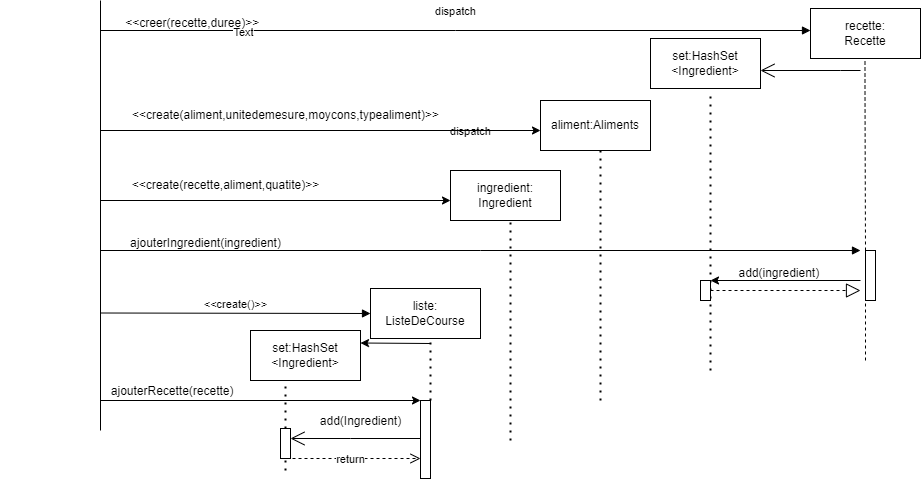

The diagram above was exported from draw.io. Its source (the exported page's mxGraphModel, read from the mxfile embedded in the PNG):
<mxGraphModel dx="1120" dy="395" grid="1" gridSize="10" guides="1" tooltips="1" connect="1" arrows="1" fold="1" page="1" pageScale="1" pageWidth="850" pageHeight="1100" math="0" shadow="0">
  <root>
    <mxCell id="0" />
    <mxCell id="1" parent="0" />
    <mxCell id="k7N0qXgS_bxIJUcdOCKr-1" value="" style="endArrow=none;html=1;rounded=0;" edge="1" parent="1">
      <mxGeometry width="50" height="50" relative="1" as="geometry">
        <mxPoint x="270" y="522" as="sourcePoint" />
        <mxPoint x="270" y="92" as="targetPoint" />
      </mxGeometry>
    </mxCell>
    <mxCell id="k7N0qXgS_bxIJUcdOCKr-2" value="dispatch" style="html=1;verticalAlign=bottom;endArrow=block;edgeStyle=elbowEdgeStyle;elbow=vertical;curved=0;rounded=0;" edge="1" parent="1">
      <mxGeometry y="10" width="80" relative="1" as="geometry">
        <mxPoint x="270" y="122" as="sourcePoint" />
        <mxPoint x="980" y="122" as="targetPoint" />
        <mxPoint as="offset" />
      </mxGeometry>
    </mxCell>
    <mxCell id="k7N0qXgS_bxIJUcdOCKr-3" value="Text" style="edgeLabel;html=1;align=center;verticalAlign=middle;resizable=0;points=[];" vertex="1" connectable="0" parent="k7N0qXgS_bxIJUcdOCKr-2">
      <mxGeometry x="-0.6" y="-1" relative="1" as="geometry">
        <mxPoint as="offset" />
      </mxGeometry>
    </mxCell>
    <mxCell id="k7N0qXgS_bxIJUcdOCKr-4" value="&amp;nbsp; &amp;nbsp; &amp;nbsp; &amp;nbsp; &amp;nbsp; &amp;nbsp; &amp;nbsp; &amp;nbsp; &amp;nbsp; &amp;nbsp; &amp;nbsp; &amp;nbsp; &amp;nbsp;&amp;lt;&amp;lt;creer(recette,duree)&amp;gt;&amp;gt;" style="text;html=1;align=center;verticalAlign=middle;resizable=0;points=[];autosize=1;strokeColor=none;fillColor=none;" vertex="1" parent="1">
      <mxGeometry x="200" y="100" width="240" height="30" as="geometry" />
    </mxCell>
    <mxCell id="k7N0qXgS_bxIJUcdOCKr-5" value="recette:&lt;br&gt;Recette" style="html=1;whiteSpace=wrap;" vertex="1" parent="1">
      <mxGeometry x="980" y="100" width="110" height="50" as="geometry" />
    </mxCell>
    <mxCell id="k7N0qXgS_bxIJUcdOCKr-6" value="&amp;nbsp; &amp;nbsp; &amp;nbsp; &amp;nbsp; &amp;nbsp; &amp;nbsp; &amp;nbsp; &amp;nbsp; &amp;nbsp; &amp;nbsp; &amp;nbsp; &amp;nbsp; &amp;nbsp; &amp;nbsp; &amp;nbsp; &amp;nbsp; &amp;nbsp; &amp;nbsp; &amp;lt;&amp;lt;create(aliment,unitedemesure,moycons,typealiment)&amp;gt;&amp;gt;" style="text;html=1;align=center;verticalAlign=middle;resizable=0;points=[];autosize=1;strokeColor=none;fillColor=none;" vertex="1" parent="1">
      <mxGeometry x="170" y="192" width="450" height="30" as="geometry" />
    </mxCell>
    <mxCell id="k7N0qXgS_bxIJUcdOCKr-7" value="aliment:Aliments" style="html=1;whiteSpace=wrap;" vertex="1" parent="1">
      <mxGeometry x="710" y="192" width="110" height="50" as="geometry" />
    </mxCell>
    <mxCell id="k7N0qXgS_bxIJUcdOCKr-8" value="ingredient:&lt;br&gt;Ingredient" style="html=1;whiteSpace=wrap;" vertex="1" parent="1">
      <mxGeometry x="620" y="262" width="110" height="50" as="geometry" />
    </mxCell>
    <mxCell id="k7N0qXgS_bxIJUcdOCKr-9" value="&amp;lt;&amp;lt;create(recette,aliment,quatite)&amp;gt;&amp;gt;" style="text;html=1;align=center;verticalAlign=middle;resizable=0;points=[];autosize=1;strokeColor=none;fillColor=none;" vertex="1" parent="1">
      <mxGeometry x="290" y="262" width="210" height="30" as="geometry" />
    </mxCell>
    <mxCell id="k7N0qXgS_bxIJUcdOCKr-10" value="" style="endArrow=none;dashed=1;html=1;rounded=0;" edge="1" parent="1" source="k7N0qXgS_bxIJUcdOCKr-12">
      <mxGeometry width="50" height="50" relative="1" as="geometry">
        <mxPoint x="1035" y="452" as="sourcePoint" />
        <mxPoint x="1034.5" y="150" as="targetPoint" />
        <Array as="points">
          <mxPoint x="1034.5" y="180" />
        </Array>
      </mxGeometry>
    </mxCell>
    <mxCell id="k7N0qXgS_bxIJUcdOCKr-11" value="" style="endArrow=none;dashed=1;html=1;rounded=0;" edge="1" parent="1" target="k7N0qXgS_bxIJUcdOCKr-12">
      <mxGeometry width="50" height="50" relative="1" as="geometry">
        <mxPoint x="1035" y="452" as="sourcePoint" />
        <mxPoint x="1034.5" y="150" as="targetPoint" />
        <Array as="points" />
      </mxGeometry>
    </mxCell>
    <mxCell id="k7N0qXgS_bxIJUcdOCKr-12" value="" style="html=1;points=[];perimeter=orthogonalPerimeter;outlineConnect=0;targetShapes=umlLifeline;portConstraint=eastwest;newEdgeStyle={&quot;edgeStyle&quot;:&quot;elbowEdgeStyle&quot;,&quot;elbow&quot;:&quot;vertical&quot;,&quot;curved&quot;:0,&quot;rounded&quot;:0};" vertex="1" parent="1">
      <mxGeometry x="1035" y="342" width="10" height="50" as="geometry" />
    </mxCell>
    <mxCell id="k7N0qXgS_bxIJUcdOCKr-13" value="dispatch" style="html=1;verticalAlign=bottom;endArrow=block;edgeStyle=elbowEdgeStyle;elbow=vertical;curved=0;rounded=0;" edge="1" parent="1">
      <mxGeometry x="-0.0263" y="110" width="80" relative="1" as="geometry">
        <mxPoint x="270" y="342" as="sourcePoint" />
        <mxPoint x="1030" y="342" as="targetPoint" />
        <mxPoint as="offset" />
      </mxGeometry>
    </mxCell>
    <mxCell id="k7N0qXgS_bxIJUcdOCKr-14" value="" style="endArrow=classic;html=1;rounded=0;" edge="1" parent="1">
      <mxGeometry width="50" height="50" relative="1" as="geometry">
        <mxPoint x="270" y="292" as="sourcePoint" />
        <mxPoint x="620" y="292" as="targetPoint" />
      </mxGeometry>
    </mxCell>
    <mxCell id="k7N0qXgS_bxIJUcdOCKr-15" value="" style="endArrow=classic;html=1;rounded=0;exitX=0.222;exitY=1;exitDx=0;exitDy=0;exitPerimeter=0;" edge="1" parent="1" source="k7N0qXgS_bxIJUcdOCKr-6">
      <mxGeometry width="50" height="50" relative="1" as="geometry">
        <mxPoint x="310" y="222" as="sourcePoint" />
        <mxPoint x="710" y="222" as="targetPoint" />
        <Array as="points">
          <mxPoint x="710" y="222" />
        </Array>
      </mxGeometry>
    </mxCell>
    <mxCell id="k7N0qXgS_bxIJUcdOCKr-16" value="set:HashSet&lt;br&gt;&amp;lt;Ingredient&amp;gt;" style="html=1;whiteSpace=wrap;" vertex="1" parent="1">
      <mxGeometry x="820" y="130" width="110" height="50" as="geometry" />
    </mxCell>
    <mxCell id="k7N0qXgS_bxIJUcdOCKr-17" value="" style="endArrow=none;dashed=1;html=1;dashPattern=1 3;strokeWidth=2;rounded=0;" edge="1" parent="1">
      <mxGeometry width="50" height="50" relative="1" as="geometry">
        <mxPoint x="880" y="462" as="sourcePoint" />
        <mxPoint x="880" y="182" as="targetPoint" />
      </mxGeometry>
    </mxCell>
    <mxCell id="k7N0qXgS_bxIJUcdOCKr-18" value="" style="endArrow=none;dashed=1;html=1;dashPattern=1 3;strokeWidth=2;rounded=0;" edge="1" parent="1">
      <mxGeometry width="50" height="50" relative="1" as="geometry">
        <mxPoint x="770" y="492" as="sourcePoint" />
        <mxPoint x="770" y="242" as="targetPoint" />
      </mxGeometry>
    </mxCell>
    <mxCell id="k7N0qXgS_bxIJUcdOCKr-19" value="&amp;nbsp; &amp;nbsp; &amp;nbsp; &amp;nbsp; &amp;nbsp; &amp;nbsp; &amp;nbsp; &amp;nbsp;ajouterIngredient(ingredient)" style="text;html=1;align=center;verticalAlign=middle;resizable=0;points=[];autosize=1;strokeColor=none;fillColor=none;" vertex="1" parent="1">
      <mxGeometry x="240" y="320" width="220" height="30" as="geometry" />
    </mxCell>
    <mxCell id="k7N0qXgS_bxIJUcdOCKr-20" value="" style="endArrow=classic;html=1;rounded=0;" edge="1" parent="1">
      <mxGeometry width="50" height="50" relative="1" as="geometry">
        <mxPoint x="1030" y="372" as="sourcePoint" />
        <mxPoint x="880" y="372" as="targetPoint" />
      </mxGeometry>
    </mxCell>
    <mxCell id="k7N0qXgS_bxIJUcdOCKr-21" value="&amp;nbsp; &amp;nbsp; &amp;nbsp; &amp;nbsp; &amp;nbsp; &amp;nbsp;add(ingredient)" style="text;html=1;align=center;verticalAlign=middle;resizable=0;points=[];autosize=1;strokeColor=none;fillColor=none;" vertex="1" parent="1">
      <mxGeometry x="860" y="350" width="140" height="30" as="geometry" />
    </mxCell>
    <mxCell id="k7N0qXgS_bxIJUcdOCKr-22" value="" style="endArrow=block;dashed=1;endFill=0;endSize=12;html=1;rounded=0;" edge="1" parent="1">
      <mxGeometry width="160" relative="1" as="geometry">
        <mxPoint x="880" y="382" as="sourcePoint" />
        <mxPoint x="1030" y="382" as="targetPoint" />
      </mxGeometry>
    </mxCell>
    <mxCell id="k7N0qXgS_bxIJUcdOCKr-23" value="" style="html=1;points=[];perimeter=orthogonalPerimeter;outlineConnect=0;targetShapes=umlLifeline;portConstraint=eastwest;newEdgeStyle={&quot;edgeStyle&quot;:&quot;elbowEdgeStyle&quot;,&quot;elbow&quot;:&quot;vertical&quot;,&quot;curved&quot;:0,&quot;rounded&quot;:0};" vertex="1" parent="1">
      <mxGeometry x="870" y="372" width="10" height="20" as="geometry" />
    </mxCell>
    <mxCell id="k7N0qXgS_bxIJUcdOCKr-24" value="liste:&lt;br&gt;ListeDeCourse" style="html=1;whiteSpace=wrap;" vertex="1" parent="1">
      <mxGeometry x="540" y="380" width="110" height="50" as="geometry" />
    </mxCell>
    <mxCell id="k7N0qXgS_bxIJUcdOCKr-25" value="&amp;lt;&amp;lt;create()&amp;gt;&amp;gt;" style="html=1;verticalAlign=bottom;endArrow=block;edgeStyle=elbowEdgeStyle;elbow=vertical;curved=0;rounded=0;entryX=0;entryY=0.5;entryDx=0;entryDy=0;" edge="1" parent="1" target="k7N0qXgS_bxIJUcdOCKr-24">
      <mxGeometry width="80" relative="1" as="geometry">
        <mxPoint x="270" y="404.5" as="sourcePoint" />
        <mxPoint x="350" y="404.5" as="targetPoint" />
      </mxGeometry>
    </mxCell>
    <mxCell id="k7N0qXgS_bxIJUcdOCKr-26" value="" style="endArrow=none;dashed=1;html=1;dashPattern=1 3;strokeWidth=2;rounded=0;" edge="1" parent="1">
      <mxGeometry width="50" height="50" relative="1" as="geometry">
        <mxPoint x="680" y="532" as="sourcePoint" />
        <mxPoint x="680" y="312" as="targetPoint" />
      </mxGeometry>
    </mxCell>
    <mxCell id="k7N0qXgS_bxIJUcdOCKr-27" value="set:HashSet&lt;br&gt;&amp;lt;Ingredient&amp;gt;" style="html=1;whiteSpace=wrap;" vertex="1" parent="1">
      <mxGeometry x="420" y="422" width="110" height="50" as="geometry" />
    </mxCell>
    <mxCell id="k7N0qXgS_bxIJUcdOCKr-28" value="" style="endArrow=none;dashed=1;html=1;dashPattern=1 3;strokeWidth=2;rounded=0;" edge="1" parent="1" source="k7N0qXgS_bxIJUcdOCKr-33">
      <mxGeometry width="50" height="50" relative="1" as="geometry">
        <mxPoint x="600" y="532" as="sourcePoint" />
        <mxPoint x="600" y="430" as="targetPoint" />
      </mxGeometry>
    </mxCell>
    <mxCell id="k7N0qXgS_bxIJUcdOCKr-29" value="" style="endArrow=classic;html=1;rounded=0;entryX=1;entryY=0.25;entryDx=0;entryDy=0;" edge="1" parent="1" target="k7N0qXgS_bxIJUcdOCKr-27">
      <mxGeometry width="50" height="50" relative="1" as="geometry">
        <mxPoint x="600" y="435" as="sourcePoint" />
        <mxPoint x="580" y="430" as="targetPoint" />
      </mxGeometry>
    </mxCell>
    <mxCell id="k7N0qXgS_bxIJUcdOCKr-30" value="" style="endArrow=none;dashed=1;html=1;dashPattern=1 3;strokeWidth=2;rounded=0;" edge="1" parent="1" source="k7N0qXgS_bxIJUcdOCKr-39">
      <mxGeometry width="50" height="50" relative="1" as="geometry">
        <mxPoint x="455" y="562" as="sourcePoint" />
        <mxPoint x="455" y="472" as="targetPoint" />
        <Array as="points">
          <mxPoint x="455" y="480" />
        </Array>
      </mxGeometry>
    </mxCell>
    <mxCell id="k7N0qXgS_bxIJUcdOCKr-31" value="" style="endArrow=classic;html=1;rounded=0;" edge="1" parent="1" target="k7N0qXgS_bxIJUcdOCKr-33">
      <mxGeometry width="50" height="50" relative="1" as="geometry">
        <mxPoint x="270" y="492" as="sourcePoint" />
        <mxPoint x="580" y="492" as="targetPoint" />
      </mxGeometry>
    </mxCell>
    <mxCell id="k7N0qXgS_bxIJUcdOCKr-32" value="" style="endArrow=none;dashed=1;html=1;dashPattern=1 3;strokeWidth=2;rounded=0;" edge="1" parent="1" target="k7N0qXgS_bxIJUcdOCKr-33">
      <mxGeometry width="50" height="50" relative="1" as="geometry">
        <mxPoint x="600" y="532" as="sourcePoint" />
        <mxPoint x="600" y="430" as="targetPoint" />
      </mxGeometry>
    </mxCell>
    <mxCell id="k7N0qXgS_bxIJUcdOCKr-33" value="" style="html=1;points=[];perimeter=orthogonalPerimeter;outlineConnect=0;targetShapes=umlLifeline;portConstraint=eastwest;newEdgeStyle={&quot;edgeStyle&quot;:&quot;elbowEdgeStyle&quot;,&quot;elbow&quot;:&quot;vertical&quot;,&quot;curved&quot;:0,&quot;rounded&quot;:0};" vertex="1" parent="1">
      <mxGeometry x="590" y="492" width="10" height="78" as="geometry" />
    </mxCell>
    <mxCell id="k7N0qXgS_bxIJUcdOCKr-34" value="return" style="html=1;verticalAlign=bottom;endArrow=open;dashed=1;endSize=8;edgeStyle=elbowEdgeStyle;elbow=vertical;curved=0;rounded=0;" edge="1" parent="1" target="k7N0qXgS_bxIJUcdOCKr-33">
      <mxGeometry x="0.1139" y="-10" relative="1" as="geometry">
        <mxPoint x="460" y="522" as="sourcePoint" />
        <mxPoint x="570" y="562" as="targetPoint" />
        <mxPoint as="offset" />
        <Array as="points">
          <mxPoint x="530" y="550" />
        </Array>
      </mxGeometry>
    </mxCell>
    <mxCell id="k7N0qXgS_bxIJUcdOCKr-35" value="" style="endArrow=open;endFill=1;endSize=12;html=1;rounded=0;" edge="1" parent="1" source="k7N0qXgS_bxIJUcdOCKr-33" target="k7N0qXgS_bxIJUcdOCKr-39">
      <mxGeometry width="160" relative="1" as="geometry">
        <mxPoint x="580" y="512" as="sourcePoint" />
        <mxPoint x="450" y="512" as="targetPoint" />
        <Array as="points">
          <mxPoint x="520" y="530" />
        </Array>
      </mxGeometry>
    </mxCell>
    <mxCell id="k7N0qXgS_bxIJUcdOCKr-36" value="add(Ingredient)" style="text;html=1;align=center;verticalAlign=middle;resizable=0;points=[];autosize=1;strokeColor=none;fillColor=none;" vertex="1" parent="1">
      <mxGeometry x="480" y="498" width="100" height="30" as="geometry" />
    </mxCell>
    <mxCell id="k7N0qXgS_bxIJUcdOCKr-37" value="" style="endArrow=open;endFill=1;endSize=12;html=1;rounded=0;entryX=1;entryY=0.64;entryDx=0;entryDy=0;entryPerimeter=0;" edge="1" parent="1" target="k7N0qXgS_bxIJUcdOCKr-16">
      <mxGeometry width="160" relative="1" as="geometry">
        <mxPoint x="1030" y="162" as="sourcePoint" />
        <mxPoint x="1030" y="162" as="targetPoint" />
        <Array as="points">
          <mxPoint x="1010" y="162" />
        </Array>
      </mxGeometry>
    </mxCell>
    <mxCell id="k7N0qXgS_bxIJUcdOCKr-38" value="" style="endArrow=none;dashed=1;html=1;dashPattern=1 3;strokeWidth=2;rounded=0;" edge="1" parent="1" target="k7N0qXgS_bxIJUcdOCKr-39">
      <mxGeometry width="50" height="50" relative="1" as="geometry">
        <mxPoint x="455" y="562" as="sourcePoint" />
        <mxPoint x="455" y="472" as="targetPoint" />
      </mxGeometry>
    </mxCell>
    <mxCell id="k7N0qXgS_bxIJUcdOCKr-39" value="" style="html=1;points=[];perimeter=orthogonalPerimeter;outlineConnect=0;targetShapes=umlLifeline;portConstraint=eastwest;newEdgeStyle={&quot;edgeStyle&quot;:&quot;elbowEdgeStyle&quot;,&quot;elbow&quot;:&quot;vertical&quot;,&quot;curved&quot;:0,&quot;rounded&quot;:0};" vertex="1" parent="1">
      <mxGeometry x="450" y="520" width="10" height="30" as="geometry" />
    </mxCell>
    <mxCell id="k7N0qXgS_bxIJUcdOCKr-40" value="&amp;nbsp; &amp;nbsp; &amp;nbsp; &amp;nbsp; &amp;nbsp; &amp;nbsp; &amp;nbsp; &amp;nbsp; &amp;nbsp; &amp;nbsp;ajouterRecette(recette)" style="text;html=1;align=center;verticalAlign=middle;resizable=0;points=[];autosize=1;strokeColor=none;fillColor=none;" vertex="1" parent="1">
      <mxGeometry x="205" y="468" width="210" height="30" as="geometry" />
    </mxCell>
  </root>
</mxGraphModel>